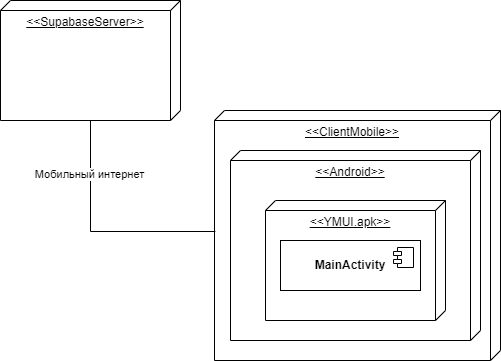

The diagram above was exported from draw.io. Its source (the exported page's mxGraphModel, read from the mxfile embedded in the PNG):
<mxGraphModel dx="1098" dy="828" grid="1" gridSize="10" guides="1" tooltips="1" connect="1" arrows="1" fold="1" page="1" pageScale="1" pageWidth="827" pageHeight="1169" math="0" shadow="0">
  <root>
    <mxCell id="0" />
    <mxCell id="1" parent="0" />
    <mxCell id="sziGJDYEBXgoYWrofVJn-1" value="&amp;lt;&amp;lt;ClientMobile&amp;gt;&amp;gt;" style="verticalAlign=top;align=center;spacingTop=8;spacingLeft=2;spacingRight=12;shape=cube;size=10;direction=south;fontStyle=4;html=1;whiteSpace=wrap;" vertex="1" parent="1">
      <mxGeometry x="324" y="250" width="286" height="250" as="geometry" />
    </mxCell>
    <mxCell id="sziGJDYEBXgoYWrofVJn-7" style="edgeStyle=orthogonalEdgeStyle;rounded=0;orthogonalLoop=1;jettySize=auto;html=1;entryX=0.484;entryY=0.997;entryDx=0;entryDy=0;entryPerimeter=0;endArrow=none;startFill=0;" edge="1" parent="1" source="sziGJDYEBXgoYWrofVJn-2" target="sziGJDYEBXgoYWrofVJn-1">
      <mxGeometry relative="1" as="geometry">
        <mxPoint x="200" y="210" as="targetPoint" />
        <Array as="points">
          <mxPoint x="200" y="371" />
        </Array>
      </mxGeometry>
    </mxCell>
    <mxCell id="sziGJDYEBXgoYWrofVJn-8" value="Мобильный интернет" style="edgeLabel;html=1;align=center;verticalAlign=middle;resizable=0;points=[];" vertex="1" connectable="0" parent="sziGJDYEBXgoYWrofVJn-7">
      <mxGeometry x="-0.5506" y="-2" relative="1" as="geometry">
        <mxPoint as="offset" />
      </mxGeometry>
    </mxCell>
    <mxCell id="sziGJDYEBXgoYWrofVJn-2" value="&amp;lt;&amp;lt;SupabaseServer&amp;gt;&amp;gt;" style="verticalAlign=top;align=center;spacingTop=8;spacingLeft=2;spacingRight=12;shape=cube;size=10;direction=south;fontStyle=4;html=1;whiteSpace=wrap;" vertex="1" parent="1">
      <mxGeometry x="110" y="140" width="180" height="120" as="geometry" />
    </mxCell>
    <mxCell id="sziGJDYEBXgoYWrofVJn-3" value="&amp;lt;&amp;lt;Android&amp;gt;&amp;gt;" style="verticalAlign=top;align=center;spacingTop=8;spacingLeft=2;spacingRight=12;shape=cube;size=10;direction=south;fontStyle=4;html=1;whiteSpace=wrap;" vertex="1" parent="1">
      <mxGeometry x="340" y="290" width="250" height="190" as="geometry" />
    </mxCell>
    <mxCell id="sziGJDYEBXgoYWrofVJn-4" value="&amp;lt;&amp;lt;YMUI.apk&amp;gt;&amp;gt;" style="verticalAlign=top;align=center;spacingTop=8;spacingLeft=2;spacingRight=12;shape=cube;size=10;direction=south;fontStyle=4;html=1;whiteSpace=wrap;" vertex="1" parent="1">
      <mxGeometry x="375" y="340" width="180" height="120" as="geometry" />
    </mxCell>
    <mxCell id="sziGJDYEBXgoYWrofVJn-5" value="&lt;b&gt;MainActivity&lt;/b&gt;" style="html=1;dropTarget=0;whiteSpace=wrap;" vertex="1" parent="1">
      <mxGeometry x="390" y="380" width="140" height="50" as="geometry" />
    </mxCell>
    <mxCell id="sziGJDYEBXgoYWrofVJn-6" value="" style="shape=module;jettyWidth=8;jettyHeight=4;" vertex="1" parent="sziGJDYEBXgoYWrofVJn-5">
      <mxGeometry x="1" width="20" height="20" relative="1" as="geometry">
        <mxPoint x="-27" y="7" as="offset" />
      </mxGeometry>
    </mxCell>
  </root>
</mxGraphModel>